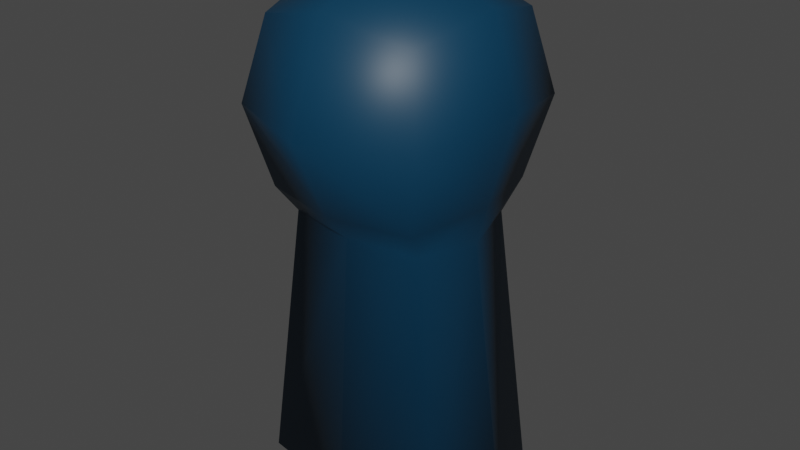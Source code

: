 # Source: partygoer.blend  (saved by Blender 3.3.6; exported with 4.5.12 LTS)
import bpy
from mathutils import Matrix  # noqa: F401  (used for matrix-valued properties, if any)

bpy.ops.wm.read_factory_settings(use_empty=True)
scene = bpy.context.scene
scene.name = 'Scene'

# ---- collections
col_collection = bpy.data.collections.new('Collection'); scene.collection.children.link(col_collection)

# ---- materials (node trees are filled in below, after node groups)
mat_material = bpy.data.materials.new('Material')
mat_material.alpha_threshold = 0.0
mat_material.use_transparent_shadow = False
mat_material.roughness = 0.5
mat_material.line_color = (0.0, 0.0, 0.0, 1.0)

# ---- material node trees
mat_material.use_nodes = True; mat_material.node_tree.nodes.clear()
_N = mat_material.node_tree.nodes; _L = mat_material.node_tree.links
n0 = _N.new('ShaderNodeOutputMaterial'); n0.name = 'Material Output'; n0.location = (300, 300)
n1 = _N.new('ShaderNodeBsdfPrincipled'); n1.name = 'Principled BSDF'; n1.location = (10, 300)
n1.distribution = 'GGX'
n1.subsurface_method = 'RANDOM_WALK_SKIN'
n1.inputs[0].default_value = (0.0, 0.04037, 0.08689, 1.0)
n1.inputs[3].default_value = 1.45
n1.inputs[27].default_value = (0.0, 0.0, 0.0, 1.0)
n1.inputs[28].default_value = 1.0
_L.new(n1.outputs[0], n0.inputs[0])
n0.is_active_output = True

# ---- world
world_world = bpy.data.worlds.new('World'); scene.world = world_world
world_world.use_nodes = True; world_world.node_tree.nodes.clear()
_N = world_world.node_tree.nodes; _L = world_world.node_tree.links
n0 = _N.new('ShaderNodeOutputWorld'); n0.name = 'World Output'; n0.location = (300, 300)
n1 = _N.new('ShaderNodeBackground'); n1.name = 'Background'; n1.location = (10, 300)
n1.inputs[0].default_value = (0.05088, 0.05088, 0.05088, 1.0)
_L.new(n1.outputs[0], n0.inputs[0])
n0.is_active_output = True
world_world.color = (0.05088, 0.05088, 0.05088)
world_world.use_sun_shadow = False
world_world.sun_shadow_jitter_overblur = 0.0

# ---- meshes
me_cube = bpy.data.meshes.new('Cube')
me_cube.from_pydata([(0.5, 0.5, 0.5), (0.5, 0.5, -0.5), (0.5, -0.5, 0.5), (0.5, -0.5, -0.5), (-0.5, 0.5, 0.5), (-0.5, 0.5, -0.5), (-0.5, -0.5, 0.5), (-0.5, -0.5, -0.5), (-0.6096, 1.583e-08, -0.4766), (5.588e-09, 0.6096, -0.5014), (0.6096, 0.6096, 1.863e-09), (-0.6096, -0.6096, -2.794e-09), (0.6096, -0.6096, 1.863e-09), (-0.6096, 0.6096, -2.794e-09), (-1.863e-09, -0.6096, 0.6096), (0.6096, -1.863e-09, 0.6096), (-9.313e-10, -0.6096, -0.5014), (-0.6096, 6.519e-09, 0.6096), (1.863e-09, 0.6096, 0.6096), (0.6096, -1.863e-09, -0.4766), (-6.519e-09, 8.382e-09, 0.8395), (1.304e-08, -0.8395, 4.657e-09), (-0.7703, 1.024e-08, 0.09875), (0.7703, 9.313e-09, 0.09875), (1.304e-08, 0.8395, 7.451e-09), (-0.639, 0.4655, -2.397), (-0.779, -2.449e-05, -2.397), (-0.639, -0.4655, -2.398), (0.639, 0.4655, -2.397), (7.172e-08, 0.5675, -2.395), (6.339e-08, -0.5674, -2.4), (0.639, -0.4655, -2.398), (0.779, -2.451e-05, -2.397), (6.458e-08, 5.278e-05, -2.401), (-0.4492, 0.3742, -0.689), (4.269e-08, 0.4562, -0.6903), (3.684e-08, -0.4562, -0.6831), (-0.4492, -0.3742, -0.6818), (0.5476, -2.27e-08, -0.7231), (0.4492, 0.3742, -0.689), (-0.5476, -9.458e-09, -0.7231), (0.4492, -0.3742, -0.6818)], [], [(0, 18, 20, 15), (18, 4, 17, 20), (20, 17, 6, 14), (15, 20, 14, 2), (3, 12, 21, 16), (12, 2, 14, 21), (21, 14, 6, 11), (16, 21, 11, 7), (7, 11, 22, 8), (11, 6, 17, 22), (22, 17, 4, 13), (8, 22, 13, 5), (37, 40, 26, 27), (39, 38, 32, 28), (34, 35, 29, 25), (36, 37, 27, 30), (1, 10, 23, 19), (10, 0, 15, 23), (23, 15, 2, 12), (19, 23, 12, 3), (5, 13, 24, 9), (13, 4, 18, 24), (24, 18, 0, 10), (9, 24, 10, 1), (25, 29, 33, 26), (29, 28, 32, 33), (33, 32, 31, 30), (26, 33, 30, 27), (41, 36, 30, 31), (35, 39, 28, 29), (38, 41, 31, 32), (40, 34, 25, 26), (8, 5, 34, 40), (19, 3, 41, 38), (9, 1, 39, 35), (3, 16, 36, 41), (16, 7, 37, 36), (5, 9, 35, 34), (1, 19, 38, 39), (7, 8, 40, 37)])
me_cube.polygons.foreach_set('use_smooth', [True] * 40)
_uv = me_cube.uv_layers.new(name='UVMap')
_uv.uv.foreach_set('vector', [0.625, 0.5, 0.75, 0.5, 0.75, 0.625, 0.625, 0.625, 0.75, 0.5, 0.875, 0.5, 0.875, 0.625, 0.75, 0.625, 0.75, 0.625, 0.875, 0.625, 0.875, 0.75, 0.75, 0.75, 0.625, 0.625, 0.75, 0.625, 0.75, 0.75, 0.625, 0.75, 0.375, 0.75, 0.5, 0.75, 0.5, 0.875, 0.375, 0.875, 0.5, 0.75, 0.625, 0.75, 0.625, 0.875, 0.5, 0.875, 0.5, 0.875, 0.625, 0.875, 0.625, 1.0, 0.5, 1.0, 0.375, 0.875, 0.5, 0.875, 0.5, 1.0, 0.375, 1.0, 0.375, 0.0, 0.5, 0.0, 0.5, 0.125, 0.375, 0.125, 0.5, 0.0, 0.625, 0.0, 0.625, 0.125, 0.5, 0.125, 0.5, 0.125, 0.625, 0.125, 0.625, 0.25, 0.5, 0.25, 0.375, 0.125, 0.5, 0.125, 0.5, 0.25, 0.375, 0.25, 0.375, 0.0, 0.375, 0.125, 0.375, 0.125, 0.375, 0.0, 0.375, 0.5, 0.375, 0.625, 0.375, 0.625, 0.375, 0.5, 0.375, 0.25, 0.375, 0.375, 0.375, 0.375, 0.375, 0.25, 0.375, 0.875, 0.375, 1.0, 0.375, 1.0, 0.375, 0.875, 0.375, 0.5, 0.5, 0.5, 0.5, 0.625, 0.375, 0.625, 0.5, 0.5, 0.625, 0.5, 0.625, 0.625, 0.5, 0.625, 0.5, 0.625, 0.625, 0.625, 0.625, 0.75, 0.5, 0.75, 0.375, 0.625, 0.5, 0.625, 0.5, 0.75, 0.375, 0.75, 0.375, 0.25, 0.5, 0.25, 0.5, 0.375, 0.375, 0.375, 0.5, 0.25, 0.625, 0.25, 0.625, 0.375, 0.5, 0.375, 0.5, 0.375, 0.625, 0.375, 0.625, 0.5, 0.5, 0.5, 0.375, 0.375, 0.5, 0.375, 0.5, 0.5, 0.375, 0.5, 0.125, 0.5, 0.25, 0.5, 0.25, 0.625, 0.125, 0.625, 0.25, 0.5, 0.375, 0.5, 0.375, 0.625, 0.25, 0.625, 0.25, 0.625, 0.375, 0.625, 0.375, 0.75, 0.25, 0.75, 0.125, 0.625, 0.25, 0.625, 0.25, 0.75, 0.125, 0.75, 0.375, 0.75, 0.375, 0.875, 0.375, 0.875, 0.375, 0.75, 0.375, 0.375, 0.375, 0.5, 0.375, 0.5, 0.375, 0.375, 0.375, 0.625, 0.375, 0.75, 0.375, 0.75, 0.375, 0.625, 0.375, 0.125, 0.375, 0.25, 0.375, 0.25, 0.375, 0.125, 0.375, 0.125, 0.375, 0.25, 0.375, 0.25, 0.375, 0.125, 0.375, 0.625, 0.375, 0.75, 0.375, 0.75, 0.375, 0.625, 0.375, 0.375, 0.375, 0.5, 0.375, 0.5, 0.375, 0.375, 0.375, 0.75, 0.375, 0.875, 0.375, 0.875, 0.375, 0.75, 0.375, 0.875, 0.375, 1.0, 0.375, 1.0, 0.375, 0.875, 0.375, 0.25, 0.375, 0.375, 0.375, 0.375, 0.375, 0.25, 0.375, 0.5, 0.375, 0.625, 0.375, 0.625, 0.375, 0.5, 0.375, 0.0, 0.375, 0.125, 0.375, 0.125, 0.375, 0.0])
me_cube.materials.append(mat_material)
me_cube.use_mirror_vertex_groups = False
me_cube.update()

# ---- objects
ob_cube = bpy.data.objects.new('Cube', me_cube)

# ---- transforms, parenting, visibility, modifiers, constraints
ob_cube.location = (0.0, 0.0, 2.381)
ob_cube.scale = (0.9785, 0.9785, 0.9785)
ob_cube.lock_rotations_4d = False
ob_cube.empty_display_type = 'ARROWS'
ob_cube.lineart.crease_threshold = 0.0

# ---- collection membership
col_collection.objects.link(ob_cube)

# ---- scene / render settings (as saved in the file)
scene.frame_start = 1; scene.frame_end = 250; scene.frame_set(1)
scene.render.engine = 'BLENDER_EEVEE_NEXT'
scene.cycles.sampling_pattern = 'TABULATED_SOBOL'
scene.cycles.use_light_tree = False
scene.view_settings.view_transform = 'Filmic'
bpy.context.view_layer.update()

# ---- added for rendering (the .blend has no active camera and no usable light): camera, sun
cam_auto = bpy.data.cameras.new('AutoCamera')
cam_auto.lens = 50.0
cam_auto.sensor_width = 36.0
cam_auto.clip_end = 1000.0
ob_auto_camera = bpy.data.objects.new('AutoCamera', cam_auto)
scene.collection.objects.link(ob_auto_camera)
ob_auto_camera.location = (3.59269, -4.31123, 4.49134)
ob_auto_camera.rotation_euler = (1.09748, -7.21219e-08, 0.694738)
scene.camera = ob_auto_camera
light_auto_sun = bpy.data.lights.new('AutoSun', 'SUN')
light_auto_sun.energy = 3.0
light_auto_sun.angle = 0.0523599
ob_auto_sun = bpy.data.objects.new('AutoSun', light_auto_sun)
scene.collection.objects.link(ob_auto_sun)
ob_auto_sun.rotation_euler = (0.872665, 0.174533, 0.523599)
bpy.context.view_layer.update()
